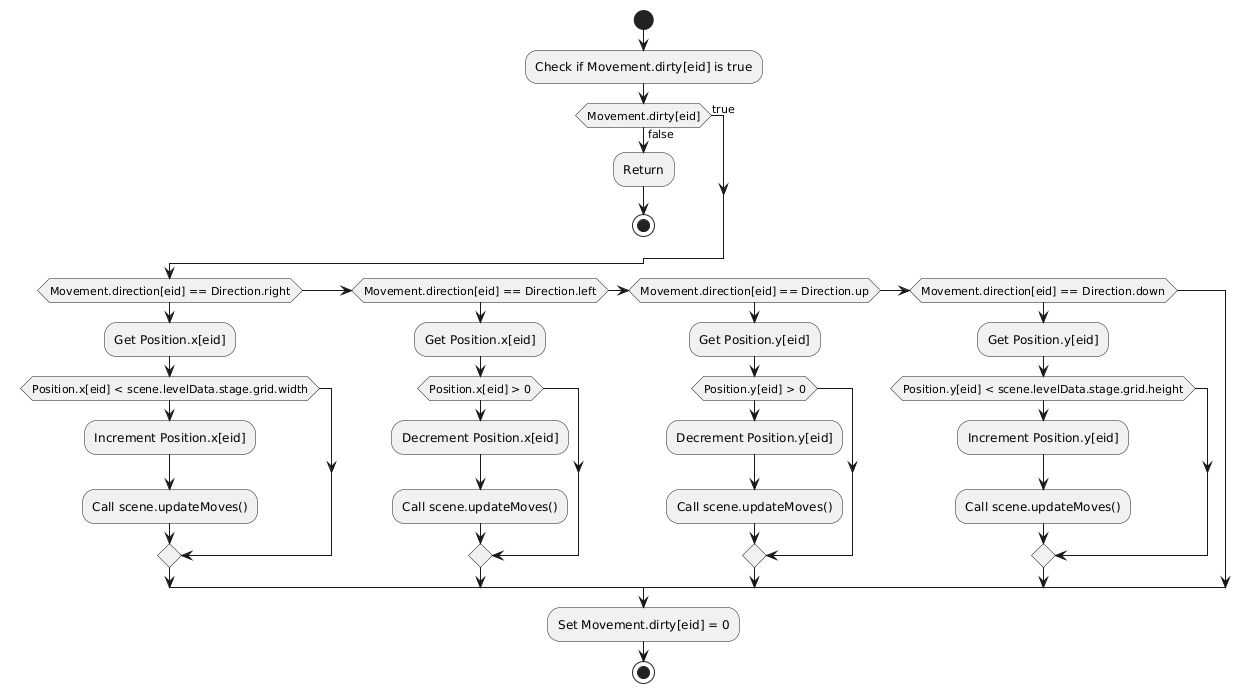

The diagram above was rendered by PlantUML. Its source (embedded in the PNG):
@startuml
start

:Check if Movement.dirty[eid] is true;
if (Movement.dirty[eid]) then (false)
    :Return;
    stop
else (true)
endif

if (Movement.direction[eid] == Direction.right) then
    :Get Position.x[eid];
    if (Position.x[eid] < scene.levelData.stage.grid.width) then
        :Increment Position.x[eid];
        :Call scene.updateMoves();
    endif

else if (Movement.direction[eid] == Direction.left) then
    :Get Position.x[eid];
    if (Position.x[eid] > 0) then
        :Decrement Position.x[eid];
        :Call scene.updateMoves();
    endif

else if (Movement.direction[eid] == Direction.up) then
    :Get Position.y[eid];
    if (Position.y[eid] > 0) then
        :Decrement Position.y[eid];
        :Call scene.updateMoves();
    endif

else if (Movement.direction[eid] == Direction.down) then
    :Get Position.y[eid];
    if (Position.y[eid] < scene.levelData.stage.grid.height) then
        :Increment Position.y[eid];
        :Call scene.updateMoves();
    endif
endif

:Set Movement.dirty[eid] = 0;

stop
@enduml